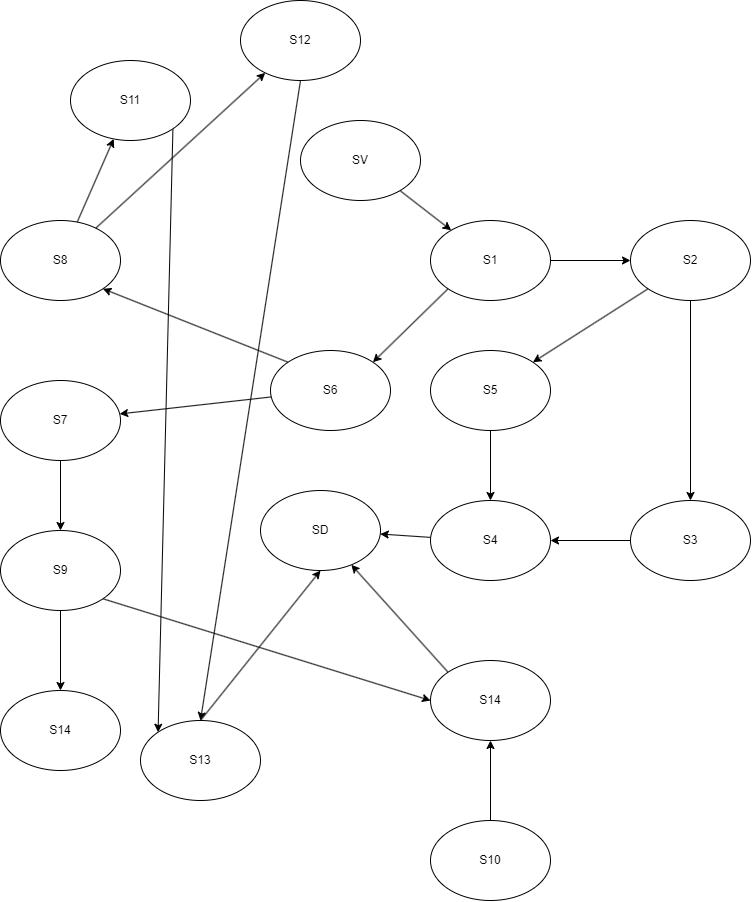

The diagram above was exported from draw.io. Its source (the exported page's mxGraphModel, read from the mxfile embedded in the PNG):
<mxGraphModel dx="914" dy="1904" grid="1" gridSize="10" guides="1" tooltips="1" connect="1" arrows="1" fold="1" page="1" pageScale="1" pageWidth="850" pageHeight="1100" math="0" shadow="0">
  <root>
    <mxCell id="0" />
    <mxCell id="1" parent="0" />
    <mxCell id="4" value="" style="edgeStyle=none;html=1;" edge="1" parent="1" source="2" target="3">
      <mxGeometry relative="1" as="geometry" />
    </mxCell>
    <mxCell id="2" value="SV" style="ellipse;whiteSpace=wrap;html=1;" vertex="1" parent="1">
      <mxGeometry x="330" y="-10" width="120" height="80" as="geometry" />
    </mxCell>
    <mxCell id="6" value="" style="edgeStyle=none;html=1;" edge="1" parent="1" source="3" target="5">
      <mxGeometry relative="1" as="geometry" />
    </mxCell>
    <mxCell id="22" style="edgeStyle=none;html=1;exitX=0;exitY=1;exitDx=0;exitDy=0;entryX=1;entryY=0;entryDx=0;entryDy=0;" edge="1" parent="1" source="3" target="20">
      <mxGeometry relative="1" as="geometry" />
    </mxCell>
    <mxCell id="3" value="S1" style="ellipse;whiteSpace=wrap;html=1;" vertex="1" parent="1">
      <mxGeometry x="460" y="90" width="120" height="80" as="geometry" />
    </mxCell>
    <mxCell id="8" value="" style="edgeStyle=none;html=1;" edge="1" parent="1" source="5" target="7">
      <mxGeometry relative="1" as="geometry" />
    </mxCell>
    <mxCell id="15" style="edgeStyle=none;html=1;exitX=0;exitY=1;exitDx=0;exitDy=0;entryX=1;entryY=0;entryDx=0;entryDy=0;" edge="1" parent="1" source="5" target="13">
      <mxGeometry relative="1" as="geometry" />
    </mxCell>
    <mxCell id="5" value="S2" style="ellipse;whiteSpace=wrap;html=1;" vertex="1" parent="1">
      <mxGeometry x="660" y="90" width="120" height="80" as="geometry" />
    </mxCell>
    <mxCell id="10" value="" style="edgeStyle=none;html=1;" edge="1" parent="1" source="7" target="9">
      <mxGeometry relative="1" as="geometry" />
    </mxCell>
    <mxCell id="7" value="S3" style="ellipse;whiteSpace=wrap;html=1;" vertex="1" parent="1">
      <mxGeometry x="660" y="370" width="120" height="80" as="geometry" />
    </mxCell>
    <mxCell id="12" value="" style="edgeStyle=none;html=1;" edge="1" parent="1" source="9" target="11">
      <mxGeometry relative="1" as="geometry" />
    </mxCell>
    <mxCell id="9" value="S4" style="ellipse;whiteSpace=wrap;html=1;" vertex="1" parent="1">
      <mxGeometry x="460" y="370" width="120" height="80" as="geometry" />
    </mxCell>
    <mxCell id="11" value="SD" style="ellipse;whiteSpace=wrap;html=1;" vertex="1" parent="1">
      <mxGeometry x="290" y="360" width="120" height="80" as="geometry" />
    </mxCell>
    <mxCell id="16" style="edgeStyle=none;html=1;exitX=0.5;exitY=1;exitDx=0;exitDy=0;entryX=0.5;entryY=0;entryDx=0;entryDy=0;" edge="1" parent="1" source="13" target="9">
      <mxGeometry relative="1" as="geometry" />
    </mxCell>
    <mxCell id="13" value="S5" style="ellipse;whiteSpace=wrap;html=1;" vertex="1" parent="1">
      <mxGeometry x="460" y="220" width="120" height="80" as="geometry" />
    </mxCell>
    <mxCell id="19" style="edgeStyle=none;html=1;exitX=0.5;exitY=0;exitDx=0;exitDy=0;entryX=0.5;entryY=1;entryDx=0;entryDy=0;" edge="1" parent="1" source="17" target="11">
      <mxGeometry relative="1" as="geometry" />
    </mxCell>
    <mxCell id="17" value="S13" style="ellipse;whiteSpace=wrap;html=1;" vertex="1" parent="1">
      <mxGeometry x="170" y="590" width="120" height="80" as="geometry" />
    </mxCell>
    <mxCell id="24" value="" style="edgeStyle=none;html=1;" edge="1" parent="1" source="20" target="23">
      <mxGeometry relative="1" as="geometry" />
    </mxCell>
    <mxCell id="41" style="edgeStyle=none;html=1;exitX=0;exitY=0;exitDx=0;exitDy=0;entryX=1;entryY=1;entryDx=0;entryDy=0;" edge="1" parent="1" source="20" target="39">
      <mxGeometry relative="1" as="geometry" />
    </mxCell>
    <mxCell id="20" value="S6" style="ellipse;whiteSpace=wrap;html=1;" vertex="1" parent="1">
      <mxGeometry x="300" y="220" width="120" height="80" as="geometry" />
    </mxCell>
    <mxCell id="26" value="" style="edgeStyle=none;html=1;" edge="1" parent="1" source="23" target="25">
      <mxGeometry relative="1" as="geometry" />
    </mxCell>
    <mxCell id="23" value="S7" style="ellipse;whiteSpace=wrap;html=1;" vertex="1" parent="1">
      <mxGeometry x="30" y="250" width="120" height="80" as="geometry" />
    </mxCell>
    <mxCell id="29" value="" style="edgeStyle=none;html=1;" edge="1" parent="1" source="25" target="28">
      <mxGeometry relative="1" as="geometry" />
    </mxCell>
    <mxCell id="38" style="edgeStyle=none;html=1;exitX=1;exitY=1;exitDx=0;exitDy=0;entryX=0;entryY=0.5;entryDx=0;entryDy=0;" edge="1" parent="1" source="25" target="30">
      <mxGeometry relative="1" as="geometry" />
    </mxCell>
    <mxCell id="25" value="S9" style="ellipse;whiteSpace=wrap;html=1;" vertex="1" parent="1">
      <mxGeometry x="30" y="400" width="120" height="80" as="geometry" />
    </mxCell>
    <mxCell id="28" value="S14" style="ellipse;whiteSpace=wrap;html=1;" vertex="1" parent="1">
      <mxGeometry x="30" y="560" width="120" height="80" as="geometry" />
    </mxCell>
    <mxCell id="32" style="edgeStyle=none;html=1;exitX=0;exitY=0;exitDx=0;exitDy=0;" edge="1" parent="1" source="30" target="11">
      <mxGeometry relative="1" as="geometry" />
    </mxCell>
    <mxCell id="30" value="S14" style="ellipse;whiteSpace=wrap;html=1;" vertex="1" parent="1">
      <mxGeometry x="460" y="530" width="120" height="80" as="geometry" />
    </mxCell>
    <mxCell id="37" style="edgeStyle=none;html=1;exitX=0.5;exitY=0;exitDx=0;exitDy=0;entryX=0.5;entryY=1;entryDx=0;entryDy=0;" edge="1" parent="1" source="35" target="30">
      <mxGeometry relative="1" as="geometry" />
    </mxCell>
    <mxCell id="35" value="S10" style="ellipse;whiteSpace=wrap;html=1;" vertex="1" parent="1">
      <mxGeometry x="460" y="690" width="120" height="80" as="geometry" />
    </mxCell>
    <mxCell id="43" value="" style="edgeStyle=none;html=1;" edge="1" parent="1" source="39" target="42">
      <mxGeometry relative="1" as="geometry" />
    </mxCell>
    <mxCell id="49" value="" style="edgeStyle=none;html=1;" edge="1" parent="1" source="39" target="48">
      <mxGeometry relative="1" as="geometry" />
    </mxCell>
    <mxCell id="39" value="S8" style="ellipse;whiteSpace=wrap;html=1;" vertex="1" parent="1">
      <mxGeometry x="30" y="90" width="120" height="80" as="geometry" />
    </mxCell>
    <mxCell id="44" style="edgeStyle=none;html=1;exitX=1;exitY=1;exitDx=0;exitDy=0;entryX=0;entryY=0;entryDx=0;entryDy=0;" edge="1" parent="1" source="42" target="17">
      <mxGeometry relative="1" as="geometry">
        <mxPoint x="220" y="70" as="targetPoint" />
      </mxGeometry>
    </mxCell>
    <mxCell id="42" value="S11" style="ellipse;whiteSpace=wrap;html=1;" vertex="1" parent="1">
      <mxGeometry x="100" y="-70" width="120" height="80" as="geometry" />
    </mxCell>
    <mxCell id="50" style="edgeStyle=none;html=1;exitX=0.5;exitY=1;exitDx=0;exitDy=0;entryX=0.5;entryY=0;entryDx=0;entryDy=0;" edge="1" parent="1" source="48" target="17">
      <mxGeometry relative="1" as="geometry" />
    </mxCell>
    <mxCell id="48" value="S12" style="ellipse;whiteSpace=wrap;html=1;" vertex="1" parent="1">
      <mxGeometry x="270" y="-130" width="120" height="80" as="geometry" />
    </mxCell>
  </root>
</mxGraphModel>